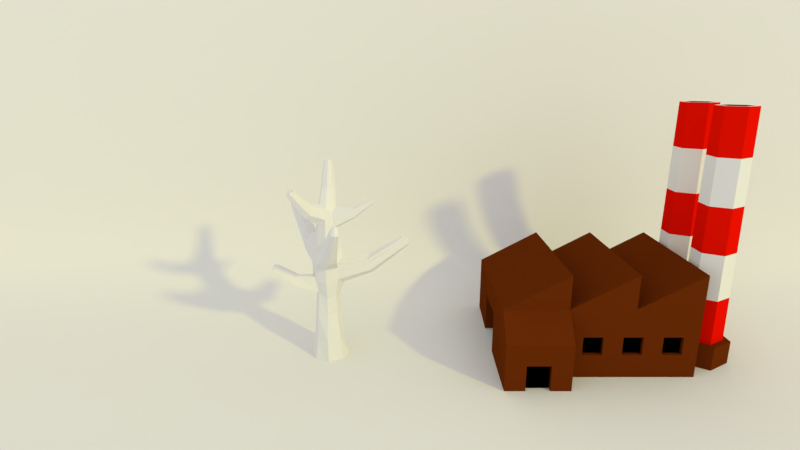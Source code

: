 # Source: composition.blend  (saved by Blender 2.79.0; exported with 4.5.12 LTS)
import bpy
from mathutils import Matrix  # noqa: F401  (used for matrix-valued properties, if any)

bpy.ops.wm.read_factory_settings(use_empty=True)
scene = bpy.context.scene
scene.name = 'Scene'

# ---- collections
col_collection_1 = bpy.data.collections.new('Collection 1'); scene.collection.children.link(col_collection_1)

# ---- materials (node trees are filled in below, after node groups)
mat_bark = bpy.data.materials.new('Bark')
mat_snow = bpy.data.materials.new('Snow')
mat_walls_001 = bpy.data.materials.new('Walls.001')
mat_walls_001.alpha_threshold = 0.0
mat_walls_001.diffuse_color = (0.1282, 0.02311, 0.002402, 1.0)
mat_walls_001.roughness = 0.5
mat_walls_001.specular_intensity = 0.0
mat_cimneywallalt = bpy.data.materials.new('CimneyWallAlt')
mat_cimneywallalt.alpha_threshold = 0.0
mat_cimneywallalt.diffuse_color = (0.8, 0.00514, 0.0, 1.0)
mat_cimneywallalt.roughness = 0.5
mat_cimneywall = bpy.data.materials.new('CimneyWall')
mat_cimneywall.alpha_threshold = 0.0
mat_cimneywall.roughness = 0.5
mat_windows = bpy.data.materials.new('Windows')
mat_windows.alpha_threshold = 0.0
mat_windows.diffuse_color = (0.0, 0.0, 0.0, 1.0)
mat_windows.roughness = 0.5
mat_windows.specular_intensity = 0.5298

# ---- material node trees

# ---- world
world_world = bpy.data.worlds.new('World'); scene.world = world_world
world_world.use_nodes = True; world_world.node_tree.nodes.clear()
_N = world_world.node_tree.nodes; _L = world_world.node_tree.links
n0 = _N.new('ShaderNodeOutputWorld'); n0.name = 'World Output'; n0.location = (300, 300)
n1 = _N.new('ShaderNodeBackground'); n1.name = 'Background'; n1.location = (10, 300)
n1.inputs[0].default_value = (0.7743, 0.766, 0.7417, 1.0)
_L.new(n1.outputs[0], n0.inputs[0])
n0.is_active_output = True
world_world.color = (0.05088, 0.05088, 0.05088)
world_world.use_sun_shadow = False
world_world.sun_shadow_jitter_overblur = 0.0
world_world.cycles.sampling_method = 'MANUAL'

# ---- cameras
cam_camera = bpy.data.cameras.new('Camera')
cam_camera.clip_end = 100.0
cam_camera.lens = 21.63
cam_camera.sensor_width = 32.0
cam_camera.sensor_height = 18.0
cam_camera.ortho_scale = 7.314
cam_camera.show_composition_thirds = True
cam_camera.dof.focus_distance = 0.0

# ---- lights
light_lamp = bpy.data.lights.new('Lamp', 'SUN')
light_lamp.color = (1.0, 0.9556, 0.1697)
light_lamp.transmission_factor = 0.0
light_lamp.cutoff_distance = 30.0
light_lamp.angle = 0.05998
light_lamp.energy = 1.0
light_lamp.shadow_buffer_clip_start = 1.001
light_lamp.shadow_soft_size = 0.03
light_lamp.shadow_cascade_max_distance = 1000.0

# ---- meshes
me_cylinder_001 = bpy.data.meshes.new('Cylinder.001')
me_cylinder_001.from_pydata([(-5.96e-08, 0.4445, -0.007019), (-5.96e-08, 0.3397, 2.305), (0.3143, 0.3143, -0.007019), (0.2402, 0.2402, 2.185), (0.4445, -1.49e-08, -0.007019), (0.3397, -1.49e-08, 2.305), (0.3143, -0.3143, -0.007019), (0.2402, -0.2402, 2.26), (-5.96e-08, -0.4445, -0.007019), (-5.96e-08, -0.3397, 2.405), (-0.3143, -0.3143, -0.007019), (-0.2398, -0.2432, 2.26), (-0.4445, 0.0, -0.007019), (-0.3463, -0.005939, 2.247), (-0.3143, 0.3143, -0.007019), (-0.2478, 0.2329, 2.314), (0.1172, 0.1998, 3.434), (0.2519, 0.137, 3.397), (0.303, -0.006018, 3.377), (0.2405, -0.1455, 3.387), (0.1012, -0.1998, 3.503), (-0.03353, -0.137, 3.456), (-0.08463, 0.006018, 3.523), (0.01615, 0.1455, 3.575), (0.7226, 0.107, 4.446), (0.7918, 0.05769, 4.416), (0.8255, -0.009511, 4.397), (0.779, -0.06268, 4.412), (0.7101, -0.09737, 4.437), (0.6424, -0.07961, 4.486), (0.6168, 0.002164, 4.476), (0.6507, 0.07584, 4.475), (0.009732, 0.3464, 0.5751), (0.2555, 0.1731, 0.5791), (0.3772, -0.03804, 0.5538), (0.2042, -0.1931, 0.5619), (-0.04049, -0.308, 0.5402), (-0.2801, -0.2608, 0.6112), (-0.37, 0.008655, 0.5206), (-0.247, 0.2457, 0.5691), (0.2403, -0.2062, 2.699), (0.03628, -0.2895, 2.71), (-0.2577, -0.003162, 2.786), (-0.169, 0.2009, 2.616), (0.2444, 0.2032, 2.813), (0.3265, -0.002159, 2.695), (-0.1663, -0.2063, 2.612), (0.04203, 0.2895, 2.715), (-1.921, -0.4808, 3.488), (-1.958, -0.406, 3.481), (-1.921, -0.3313, 3.488), (-1.859, -0.4054, 3.637), (-1.848, -0.3419, 3.596), (-1.849, -0.4693, 3.596), (-0.8901, -0.2773, 2.905), (-0.9329, -0.3101, 2.639), (-0.9678, -0.1561, 2.977), (-1.027, -0.156, 2.595), (-0.9919, -0.002966, 2.639), (-0.9377, -0.01507, 2.908), (-0.01847, 0.332, 1.958), (0.2402, 0.2402, 1.958), (0.3397, -1.49e-08, 1.958), (0.2402, -0.2402, 1.988), (-5.96e-08, -0.3397, 1.848), (-0.2402, -0.2402, 1.988), (-0.3397, 0.0, 1.902), (-0.2217, 0.2478, 1.958), (0.06274, -1.715, 2.872), (-1.788e-07, -1.726, 2.917), (-0.06274, -1.715, 2.872), (0.06274, -1.764, 2.748), (-1.788e-07, -1.801, 2.724), (-0.06274, -1.764, 2.748), (0.1664, -0.9223, 2.341), (0.1664, -0.9425, 2.186), (-1.192e-07, -1.016, 2.094), (-0.1664, -0.9223, 2.341), (-1.192e-07, -0.9847, 2.444), (-0.1664, -0.9425, 2.186), (1.243, 0.9931, 3.297), (1.352, 0.9523, 3.288), (1.372, 0.8539, 3.349), (1.259, 0.9371, 3.524), (1.308, 0.853, 3.492), (1.197, 0.9725, 3.456), (0.6515, 0.2934, 2.725), (0.5844, 0.4488, 2.809), (0.4379, 0.5142, 2.726), (0.4259, 0.5521, 2.472), (0.6799, 0.295, 2.489), (0.6113, 0.4768, 2.394), (0.2281, -0.1627, 3.137), (-0.1481, 0.003797, 3.309), (0.2353, 0.1573, 3.108), (0.06456, -0.2589, 3.107), (-0.07934, 0.1627, 3.185), (0.2969, -0.003797, 3.045), (-0.08649, -0.1573, 3.13), (0.07944, 0.2262, 3.215), (-0.5656, 0.6889, 4.018), (-0.6484, 0.6094, 4.055), (-0.6071, 0.6666, 4.076), (-0.6904, 0.6086, 3.976), (-0.6599, 0.679, 3.921), (-0.5895, 0.7072, 3.934), (-0.2328, 0.3773, 3.684), (-0.2982, 0.2867, 3.65), (-0.3027, 0.3969, 3.37), (-0.1914, 0.4415, 3.391), (-0.1672, 0.4125, 3.593), (-0.3509, 0.2855, 3.457), (0.2016, 0.1997, 1.182), (0.2861, -0.04192, 1.184), (0.219, -0.2193, 1.18), (-5.96e-08, -0.2765, 1.133), (-0.1955, -0.1955, 1.189), (-0.2765, 0.0, 1.155), (-0.218, 0.225, 1.173), (-0.02531, 0.2963, 1.16), (-0.006259, 0.2573, 1.677), (0.1831, 0.1423, 1.592), (0.2678, -0.03537, 1.581), (0.1641, -0.1607, 1.596), (-0.02173, -0.2318, 1.508), (-0.1961, -0.1855, 1.624), (-0.2637, 0.003756, 1.529), (-0.1881, 0.188, 1.679), (0.09811, -0.5893, 3.467), (0.02979, -0.6159, 3.524), (-0.03623, -0.5851, 3.501), (0.09202, -0.5977, 3.344), (0.01185, -0.6449, 3.33), (-0.06218, -0.5951, 3.341), (0.06336, -0.9929, 3.699), (0.01752, -1.011, 3.726), (-0.02677, -0.9901, 3.715), (0.05928, -0.9986, 3.642), (0.005485, -1.03, 3.635), (-0.04419, -0.9968, 3.64), (-0.1923, 0.635, 2.039), (-0.3189, 0.5842, 2.046), (-0.2201, 0.663, 1.842), (-0.35, 0.6144, 1.851), (-0.4233, 1.069, 2.422), (-0.4895, 1.043, 2.426), (-0.4511, 1.12, 2.291), (-0.5193, 1.094, 2.296), (0.4857, 0.1656, 3.824), (0.5956, 0.1148, 3.787), (0.3942, 0.1194, 3.918), (0.367, -0.1148, 3.853), (0.324, 0.003296, 3.896), (0.5894, -0.1194, 3.782), (0.4769, -0.1656, 3.862), (0.6386, -0.003296, 3.77)], [], [(60, 1, 3, 61), (61, 3, 5, 62), (62, 5, 7, 63), (76, 75, 71, 72), (75, 74, 68, 71), (65, 11, 13, 66), (21, 98, 133, 130), (66, 13, 15, 67), (67, 15, 1, 60), (0, 2, 4, 6, 8, 10, 12, 14), (149, 148, 24, 25), (109, 108, 104, 105), (97, 94, 17, 18), (20, 21, 130, 129), (107, 106, 102, 101), (94, 99, 16, 17), (92, 97, 18, 19), (93, 98, 21, 22), (25, 24, 31, 30, 29, 28, 27, 26), (148, 150, 31, 24), (152, 151, 29, 30), (154, 153, 27, 28), (155, 149, 25, 26), (150, 152, 30, 31), (151, 154, 28, 29), (153, 155, 26, 27), (14, 39, 32, 0), (12, 38, 39, 14), (10, 37, 38, 12), (8, 36, 37, 10), (6, 35, 36, 8), (4, 34, 35, 6), (2, 33, 34, 4), (0, 32, 33, 2), (54, 56, 51, 53), (7, 5, 45, 40), (89, 88, 85, 80), (1, 15, 43, 47), (11, 9, 41, 46), (87, 86, 84, 83), (55, 54, 53, 48), (9, 7, 40, 41), (49, 48, 53, 51), (50, 49, 51, 52), (57, 55, 48, 49), (59, 58, 50, 52), (56, 59, 52, 51), (58, 57, 49, 50), (15, 13, 57, 58), (42, 43, 59, 56), (43, 15, 58, 59), (13, 11, 55, 57), (11, 46, 54, 55), (46, 42, 56, 54), (67, 60, 140, 141), (126, 66, 67, 127), (125, 65, 66, 126), (124, 64, 65, 125), (123, 63, 64, 124), (122, 62, 63, 123), (121, 61, 62, 122), (120, 60, 61, 121), (71, 68, 69, 72), (72, 69, 70, 73), (78, 77, 70, 69), (79, 76, 72, 73), (74, 78, 69, 68), (77, 79, 73, 70), (11, 65, 79, 77), (7, 9, 78, 74), (65, 64, 76, 79), (9, 11, 77, 78), (63, 7, 74, 75), (64, 63, 75, 76), (81, 80, 85, 83), (82, 81, 83, 84), (86, 90, 82, 84), (88, 87, 83, 85), (90, 91, 81, 82), (91, 89, 80, 81), (3, 1, 89, 91), (5, 3, 91, 90), (47, 44, 87, 88), (45, 5, 90, 86), (44, 45, 86, 87), (1, 47, 88, 89), (42, 46, 98, 93), (40, 45, 97, 92), (44, 47, 99, 94), (47, 43, 96, 99), (46, 41, 95, 98), (45, 44, 94, 97), (43, 42, 93, 96), (41, 40, 92, 95), (104, 103, 101, 102), (105, 104, 102, 100), (106, 110, 100, 102), (110, 109, 105, 100), (108, 111, 103, 104), (111, 107, 101, 103), (93, 22, 107, 111), (96, 93, 111, 108), (16, 99, 109, 110), (23, 16, 110, 106), (22, 23, 106, 107), (99, 96, 108, 109), (32, 119, 112, 33), (33, 112, 113, 34), (34, 113, 114, 35), (35, 114, 115, 36), (36, 115, 116, 37), (37, 116, 117, 38), (38, 117, 118, 39), (39, 118, 119, 32), (119, 120, 121, 112), (112, 121, 122, 113), (113, 122, 123, 114), (114, 123, 124, 115), (115, 124, 125, 116), (116, 125, 126, 117), (117, 126, 127, 118), (118, 127, 120, 119), (133, 132, 138, 139), (128, 129, 135, 134), (95, 92, 131, 132), (19, 20, 129, 128), (98, 95, 132, 133), (92, 19, 128, 131), (138, 137, 134, 135), (139, 138, 135, 136), (129, 130, 136, 135), (132, 131, 137, 138), (130, 133, 139, 136), (131, 128, 134, 137), (143, 141, 145, 147), (127, 67, 141, 143), (60, 120, 142, 140), (120, 127, 143, 142), (147, 145, 144, 146), (140, 142, 146, 144), (142, 143, 147, 146), (141, 140, 144, 145), (19, 18, 155, 153), (21, 20, 154, 151), (23, 22, 152, 150), (18, 17, 149, 155), (20, 19, 153, 154), (22, 21, 151, 152), (16, 23, 150, 148), (17, 16, 148, 149)])
me_cylinder_001.materials.append(mat_bark)
me_cylinder_001.use_remesh_preserve_volume = False
me_cylinder_001.use_remesh_preserve_attributes = False
me_cylinder_001.use_mirror_vertex_groups = False
me_cylinder_001.update()
me_cylinder_002 = bpy.data.meshes.new('Cylinder.002')
me_cylinder_002.from_pydata([(-0.001925, 0.3162, 2.379), (0.2239, 0.2226, 2.266), (0.3175, -0.003246, 2.379), (0.2239, -0.2035, 2.337), (0.0119, -0.2447, 2.473), (-0.2274, -0.1381, 2.337), (-0.3275, -0.008831, 2.324), (-0.2349, 0.1924, 2.387), (0.1359, 0.1839, 3.473), (0.2243, -0.1401, 3.424), (0.1238, -0.188, 3.533), (-0.02443, -0.1321, 3.462), (-0.03893, -0.02656, 3.53), (0.04605, 0.1351, 3.607), (-0.2442, -0.00622, 2.831), (-0.1608, 0.1857, 2.672), (0.2279, 0.1878, 2.857), (0.3051, -0.005276, 2.746), (-0.1584, -0.1972, 2.668), (0.0376, 0.269, 2.765), (-1.809, -0.4554, 3.492), (-1.843, -0.3851, 3.485), (-1.809, -0.3148, 3.492), (-1.75, -0.3844, 3.632), (-1.739, -0.3247, 3.593), (-1.741, -0.4445, 3.593), (-0.8389, -0.264, 2.944), (-0.9052, -0.2595, 2.696), (-0.912, -0.1501, 3.011), (-0.9681, -0.1499, 2.652), (-0.9347, -0.006035, 2.693), (-0.8838, -0.01742, 2.946), (-0.01929, 0.309, 2.038), (0.2239, -0.2291, 2.081), (-0.001925, -0.3227, 1.949), (-0.2278, -0.2291, 2.081), (-0.2104, 0.2298, 2.038), (0.05992, -1.652, 2.891), (0.0009173, -1.673, 2.929), (-0.05808, -1.652, 2.891), (0.05992, -1.688, 2.818), (0.0009173, -1.715, 2.786), (-0.05808, -1.688, 2.818), (0.1545, -0.8705, 2.413), (0.1545, -0.8895, 2.267), (-0.001925, -0.9588, 2.181), (-0.1584, -0.8705, 2.413), (-0.001925, -0.9292, 2.51), (-0.1394, -0.8895, 2.267), (1.167, 0.9306, 3.312), (1.27, 0.8923, 3.304), (1.232, 0.7997, 3.361), (1.182, 0.878, 3.526), (1.228, 0.7989, 3.495), (1.124, 0.9113, 3.462), (0.6108, 0.2726, 2.774), (0.5476, 0.4188, 2.853), (0.4098, 0.4803, 2.775), (0.3986, 0.4783, 2.536), (0.6374, 0.3041, 2.552), (0.5729, 0.4451, 2.463), (0.2126, -0.1562, 3.161), (-0.1087, 0.1173, 3.321), (0.05878, -0.2467, 3.133), (-0.0627, 0.1939, 3.241), (-0.06615, -0.1512, 3.155), (0.01314, 0.2364, 3.271), (-0.5107, 0.6458, 4.005), (-0.5851, 0.5744, 4.038), (-0.5479, 0.6258, 4.057), (-0.6052, 0.5638, 3.946), (-0.5795, 0.6233, 3.899), (-0.52, 0.6471, 3.911), (-0.212, 0.3661, 3.705), (-0.2707, 0.2849, 3.675), (-0.2776, 0.3849, 3.433), (-0.1835, 0.4225, 3.451), (-0.1531, 0.3978, 3.623), (-0.3183, 0.2907, 3.507), (-0.007811, 0.1528, 1.665), (-0.1788, 0.1735, 1.791), (0.09033, -0.5574, 3.487), (0.02609, -0.5824, 3.537), (-0.03599, -0.5535, 3.504), (0.08461, -0.5653, 3.356), (0.009219, -0.6097, 3.343), (-0.03893, -0.5628, 3.353), (0.05766, -0.937, 3.69), (0.01455, -0.9538, 3.715), (-0.0271, -0.9344, 3.705), (0.05382, -0.9423, 3.636), (0.003233, -0.972, 3.63), (-0.0131, -0.9406, 3.635), (-0.1828, 0.5938, 2.08), (-0.3018, 0.5461, 2.086), (-0.2089, 0.6202, 1.944), (-0.3171, 0.6031, 1.984), (-0.4, 1.002, 2.401), (-0.4622, 0.9774, 2.404), (-0.4262, 1.05, 2.366), (-0.476, 1.026, 2.371)], [], [(45, 44, 40, 41), (44, 43, 37, 40), (11, 65, 86, 83), (76, 75, 71, 72), (10, 11, 83, 82), (74, 73, 69, 68), (12, 8, 13), (26, 28, 23, 25), (58, 57, 54, 49), (56, 55, 53, 52), (27, 26, 25, 20), (21, 20, 25, 23), (22, 21, 23, 24), (29, 27, 20, 21), (31, 30, 22, 24), (28, 31, 24, 23), (30, 29, 21, 22), (7, 6, 29, 30), (14, 15, 31, 28), (15, 7, 30, 31), (6, 5, 27, 29), (5, 18, 26, 27), (18, 14, 28, 26), (36, 32, 93, 94), (40, 37, 38, 41), (41, 38, 39, 42), (47, 46, 39, 38), (48, 45, 41, 42), (43, 47, 38, 37), (46, 48, 42, 39), (5, 35, 48, 46), (3, 4, 47, 43), (35, 34, 45, 48), (4, 5, 46, 47), (33, 3, 43, 44), (34, 33, 44, 45), (50, 49, 54, 52), (51, 50, 52, 53), (55, 59, 51, 53), (57, 56, 52, 54), (59, 60, 50, 51), (60, 58, 49, 50), (1, 0, 58, 60), (2, 1, 60, 59), (19, 16, 56, 57), (17, 2, 59, 55), (16, 17, 55, 56), (0, 19, 57, 58), (71, 70, 68, 69), (72, 71, 69, 67), (73, 77, 67, 69), (77, 76, 72, 67), (75, 78, 70, 71), (78, 74, 68, 70), (62, 12, 74, 78), (64, 62, 78, 75), (8, 66, 76, 77), (13, 8, 77, 73), (12, 13, 73, 74), (66, 64, 75, 76), (86, 85, 91, 92), (81, 82, 88, 87), (63, 61, 84, 85), (9, 10, 82, 81), (65, 63, 85, 86), (61, 9, 81, 84), (91, 90, 87, 88), (92, 91, 88, 89), (82, 83, 89, 88), (85, 84, 90, 91), (83, 86, 92, 89), (84, 81, 87, 90), (96, 94, 98, 100), (80, 36, 94, 96), (32, 79, 95, 93), (79, 80, 96, 95), (100, 98, 97, 99), (93, 95, 99, 97), (95, 96, 100, 99), (94, 93, 97, 98), (12, 62, 66, 8)])
me_cylinder_002.materials.append(mat_snow)
me_cylinder_002.use_remesh_preserve_volume = False
me_cylinder_002.use_remesh_preserve_attributes = False
me_cylinder_002.use_mirror_vertex_groups = False
me_cylinder_002.update()
me_plane = bpy.data.meshes.new('Plane')
me_plane.from_pydata([(-8.57, -15.8, 0.0), (1.931, -15.8, 0.0), (-8.57, 14.75, 0.0), (1.931, 14.75, 0.0), (3.286, -15.8, 1.0), (3.286, 14.75, 1.0), (4.155, -15.8, 2.486), (4.155, 14.75, 2.486), (4.559, -15.8, 12.07), (4.559, 14.75, 12.07)], [], [(0, 1, 3, 2), (3, 1, 4, 5), (5, 4, 6, 7), (7, 6, 8, 9)])
me_plane.polygons.foreach_set('use_smooth', [True] * 4)
me_plane.use_remesh_preserve_volume = False
me_plane.use_remesh_preserve_attributes = False
me_plane.use_mirror_vertex_groups = False
me_plane.update()
me_cylinder_001_1 = bpy.data.meshes.new('Cylinder.001')
me_cylinder_001_1.from_pydata([], [], [])
me_cylinder_001_1.materials.append(None)
me_cylinder_001_1.update()
me_icosphere = bpy.data.meshes.new('Icosphere')
me_icosphere.from_pydata([], [], [])
me_icosphere.materials.append(None)
me_icosphere.update()
me_cube_002 = bpy.data.meshes.new('Cube.002')
me_cube_002.from_pydata([(-0.5101, -0.3825, -0.005673), (-0.5101, 0.3825, -0.005673), (-0.5101, 0.3825, 0.4003), (0.5101, 0.3825, -0.005673), (0.5101, 0.3825, 0.4003), (-0.5101, -0.3825, 0.4003), (-0.17, -0.3825, 0.5848), (-0.17, 0.3825, 0.5848), (-0.17, 0.3825, 0.4003), (0.17, 0.3825, 0.5848), (0.17, -0.3825, 0.5848), (0.17, 0.3825, 0.4003), (0.5101, 0.3825, 0.5848), (0.5101, -0.3825, 0.5848), (0.6333, -0.02202, -0.005833), (0.6333, -0.0602, 0.1502), (0.7633, -0.0971, -0.005833), (0.7303, -0.1162, 0.1502), (0.7633, -0.2473, -0.005833), (0.7303, -0.2282, 0.1502), (0.6333, -0.3224, -0.005833), (0.6333, -0.2842, 0.1502), (0.5032, -0.2473, -0.005833), (0.5363, -0.2282, 0.1502), (0.5032, -0.0971, -0.005833), (0.5363, -0.1162, 0.1502), (0.7633, -0.0971, 0.1502), (0.6333, -0.02202, 0.1502), (0.7633, -0.2473, 0.1502), (0.6333, -0.3224, 0.1502), (0.5032, -0.2473, 0.1502), (0.5032, -0.0971, 0.1502), (0.5463, -0.122, 1.402), (0.5463, -0.2224, 1.402), (0.6333, -0.09348, 1.402), (0.7014, -0.1328, 1.402), (0.7014, -0.2115, 1.402), (0.6333, -0.2509, 1.402), (0.5651, -0.2115, 1.402), (0.5651, -0.1328, 1.402), (0.7202, -0.122, 1.402), (0.6333, -0.07181, 1.402), (0.7202, -0.2224, 1.402), (0.6333, -0.2726, 1.402), (0.7014, -0.1328, 0.1516), (0.6333, -0.09348, 0.1516), (0.7014, -0.2115, 0.1516), (0.6333, -0.2509, 0.1516), (0.5651, -0.2115, 0.1516), (0.5651, -0.1328, 0.1516), (0.6333, 0.3264, -0.005833), (0.6333, 0.2883, 0.1502), (0.7633, 0.2514, -0.005833), (0.7303, 0.2323, 0.1502), (0.7633, 0.1012, -0.005833), (0.7303, 0.1203, 0.1502), (0.6333, 0.02609, -0.005833), (0.6333, 0.06427, 0.1502), (0.5032, 0.1012, -0.005833), (0.5363, 0.1203, 0.1502), (0.5032, 0.2514, -0.005833), (0.5363, 0.2323, 0.1502), (0.7633, 0.2514, 0.1502), (0.6333, 0.3264, 0.1502), (0.7633, 0.1012, 0.1502), (0.6333, 0.02609, 0.1502), (0.5032, 0.1012, 0.1502), (0.5032, 0.2514, 0.1502), (0.5463, 0.2265, 1.402), (0.6333, 0.07589, 1.402), (0.7202, 0.2265, 1.402), (0.6333, 0.2766, 1.402), (0.6333, 0.255, 1.402), (0.7014, 0.2156, 1.402), (0.7014, 0.1369, 1.402), (0.6333, 0.09755, 1.402), (0.5651, 0.1369, 1.402), (0.5651, 0.2156, 1.402), (0.7202, 0.1261, 1.402), (0.5463, 0.1261, 1.402), (0.7014, 0.2156, 0.1516), (0.6333, 0.255, 0.1516), (0.7014, 0.1369, 0.1516), (0.6333, 0.09755, 0.1516), (0.5651, 0.1369, 0.1516), (0.5651, 0.2156, 0.1516), (0.6333, -0.06949, 1.151), (0.6333, -0.06717, 0.9011), (0.6333, -0.06484, 0.6508), (0.6333, -0.06252, 0.4005), (0.5383, -0.1174, 0.4005), (0.5403, -0.1185, 0.6508), (0.5423, -0.1197, 0.9011), (0.5443, -0.1208, 1.151), (0.5443, -0.2235, 1.151), (0.5423, -0.2247, 0.9011), (0.5403, -0.2259, 0.6508), (0.5383, -0.227, 0.4005), (0.6333, -0.2819, 0.4005), (0.6333, -0.2795, 0.6508), (0.6333, -0.2772, 0.9011), (0.6333, -0.2749, 1.151), (0.7222, -0.2235, 1.151), (0.7242, -0.2247, 0.9011), (0.7262, -0.2259, 0.6508), (0.7282, -0.227, 0.4005), (0.7282, -0.1174, 0.4005), (0.7262, -0.1185, 0.6508), (0.7242, -0.1197, 0.9011), (0.7222, -0.1208, 1.151), (0.6333, 0.279, 1.151), (0.6333, 0.2813, 0.9011), (0.6333, 0.2836, 0.6508), (0.6333, 0.2859, 0.4005), (0.5383, 0.2311, 0.4005), (0.5403, 0.2299, 0.6508), (0.5423, 0.2288, 0.9011), (0.5443, 0.2276, 1.151), (0.5443, 0.1249, 1.151), (0.5423, 0.1238, 0.9011), (0.5403, 0.1226, 0.6508), (0.5383, 0.1214, 0.4005), (0.6333, 0.06659, 0.4005), (0.6333, 0.06892, 0.6508), (0.6333, 0.07124, 0.9011), (0.6333, 0.07356, 1.151), (0.7222, 0.1249, 1.151), (0.7242, 0.1238, 0.9011), (0.7262, 0.1226, 0.6508), (0.7282, 0.1214, 0.4005), (0.7282, 0.2311, 0.4005), (0.7262, 0.2299, 0.6508), (0.7242, 0.2288, 0.9011), (0.7222, 0.2276, 1.151), (-0.17, -0.3825, 0.4003), (-0.4029, -0.5092, -0.005226), (-0.4029, -0.5092, 0.1524), (-0.2773, -0.5092, -0.005226), (-0.2773, -0.5092, 0.1524), (-0.5101, 0.1275, -0.005673), (-0.5101, 0.3825, 0.265), (-0.5101, -0.1275, 0.4003), (-0.5101, 0.1275, 0.4003), (-0.5101, -0.3825, 0.265), (-0.5101, -0.1275, -0.005673), (-0.5101, -0.1275, 0.265), (-0.5101, 0.1275, 0.265), (-0.4443, 0.1275, -0.005673), (-0.4443, -0.1275, -0.005673), (-0.4443, -0.1275, 0.265), (-0.4443, 0.1275, 0.265), (0.5101, -0.3825, 0.4003), (0.17, -0.3825, 0.4003), (-0.17, -0.3825, -0.005673), (0.5101, -0.3825, -0.005673), (0.4289, -0.3825, 0.245), (-0.08878, -0.3825, 0.245), (0.4289, -0.3825, 0.1458), (-0.08878, -0.3825, 0.1458), (0.01475, -0.3825, 0.1458), (0.1183, -0.3825, 0.1458), (0.2218, -0.3825, 0.1458), (0.3253, -0.3825, 0.1458), (0.01475, -0.3825, 0.245), (0.1183, -0.3825, 0.245), (0.2218, -0.3825, 0.245), (0.3253, -0.3825, 0.245), (0.4289, -0.3586, 0.1458), (-0.08878, -0.3586, 0.1458), (0.3253, -0.3586, 0.1458), (0.3253, -0.3586, 0.245), (0.4289, -0.3586, 0.245), (-0.08878, -0.3586, 0.245), (0.01475, -0.3586, 0.1458), (0.1183, -0.3586, 0.1458), (0.2218, -0.3586, 0.1458), (0.01475, -0.3586, 0.245), (0.1183, -0.3586, 0.245), (0.2218, -0.3586, 0.245), (-0.17, -0.5092, 0.265), (-0.5101, -0.5092, 0.265), (-0.17, -0.5092, -0.005673), (-0.5101, -0.5092, -0.005673), (-0.2773, -0.4812, 0.1524), (-0.4029, -0.4812, 0.1524), (-0.2773, -0.4812, -0.005226), (-0.4029, -0.4812, -0.005226)], [], [(146, 142, 2, 140), (1, 140, 2, 4, 3), (3, 4, 151, 154), (1, 3, 154, 153, 0, 144, 139), (5, 134, 6), (151, 4, 12, 13), (134, 152, 10), (7, 2, 142, 141, 5, 6), (8, 2, 7), (134, 8, 7, 6), (9, 8, 134, 10), (11, 8, 9), (152, 11, 9, 10), (12, 11, 152, 13), (152, 151, 13), (4, 11, 12), (14, 27, 26, 16), (16, 26, 28, 18), (18, 28, 29, 20), (20, 29, 30, 22), (93, 32, 41, 86), (22, 30, 31, 24), (24, 31, 27, 14), (14, 16, 18, 20, 22, 24), (15, 17, 26, 27), (17, 19, 28, 26), (19, 21, 29, 28), (21, 23, 30, 29), (23, 25, 31, 30), (25, 15, 27, 31), (101, 43, 33, 94), (109, 40, 42, 102), (94, 33, 32, 93), (102, 42, 43, 101), (86, 41, 40, 109), (34, 35, 44, 45), (35, 34, 41, 40), (36, 35, 40, 42), (37, 36, 42, 43), (38, 37, 43, 33), (39, 38, 33, 32), (34, 39, 32, 41), (44, 46, 47, 48, 49, 45), (39, 34, 45, 49), (37, 38, 48, 47), (35, 36, 46, 44), (38, 39, 49, 48), (36, 37, 47, 46), (50, 63, 62, 52), (52, 62, 64, 54), (54, 64, 65, 56), (56, 65, 66, 58), (117, 68, 71, 110), (58, 66, 67, 60), (60, 67, 63, 50), (50, 52, 54, 56, 58, 60), (51, 53, 62, 63), (53, 55, 64, 62), (55, 57, 65, 64), (57, 59, 66, 65), (59, 61, 67, 66), (61, 51, 63, 67), (125, 69, 79, 118), (133, 70, 78, 126), (118, 79, 68, 117), (126, 78, 69, 125), (110, 71, 70, 133), (72, 73, 80, 81), (73, 72, 71, 70), (74, 73, 70, 78), (75, 74, 78, 69), (76, 75, 69, 79), (77, 76, 79, 68), (72, 77, 68, 71), (80, 82, 83, 84, 85, 81), (77, 72, 81, 85), (75, 76, 84, 83), (73, 74, 82, 80), (76, 77, 85, 84), (74, 75, 83, 82), (15, 89, 106, 17), (89, 88, 107, 106), (88, 87, 108, 107), (87, 86, 109, 108), (19, 105, 98, 21), (105, 104, 99, 98), (104, 103, 100, 99), (103, 102, 101, 100), (23, 97, 90, 25), (97, 96, 91, 90), (96, 95, 92, 91), (95, 94, 93, 92), (17, 106, 105, 19), (106, 107, 104, 105), (107, 108, 103, 104), (108, 109, 102, 103), (21, 98, 97, 23), (98, 99, 96, 97), (99, 100, 95, 96), (100, 101, 94, 95), (25, 90, 89, 15), (90, 91, 88, 89), (91, 92, 87, 88), (92, 93, 86, 87), (51, 113, 130, 53), (113, 112, 131, 130), (112, 111, 132, 131), (111, 110, 133, 132), (55, 129, 122, 57), (129, 128, 123, 122), (128, 127, 124, 123), (127, 126, 125, 124), (59, 121, 114, 61), (121, 120, 115, 114), (120, 119, 116, 115), (119, 118, 117, 116), (53, 130, 129, 55), (130, 131, 128, 129), (131, 132, 127, 128), (132, 133, 126, 127), (57, 122, 121, 59), (122, 123, 120, 121), (123, 124, 119, 120), (124, 125, 118, 119), (61, 114, 113, 51), (114, 115, 112, 113), (115, 116, 111, 112), (116, 117, 110, 111), (153, 134, 179, 181), (5, 143, 0, 182, 180), (135, 137, 185, 186), (0, 153, 181, 182), (134, 5, 180, 179), (139, 146, 140, 1), (0, 143, 145, 144), (144, 145, 149, 148), (143, 5, 141, 145), (145, 141, 142, 146), (148, 149, 150, 147), (146, 139, 147, 150), (145, 146, 150, 149), (151, 152, 134), (155, 157, 154, 151), (158, 156, 134, 153), (157, 162, 161, 160, 159, 158, 153, 154), (156, 163, 164, 165, 166, 155, 151, 134), (155, 166, 170, 171), (160, 161, 175, 174), (157, 155, 171, 167), (174, 175, 178, 177), (169, 167, 171, 170), (168, 173, 176, 172), (161, 162, 166, 165), (158, 159, 173, 168), (163, 156, 172, 176), (165, 178, 175, 161), (159, 163, 176, 173), (158, 168, 172, 156), (165, 164, 177, 178), (162, 169, 170, 166), (160, 174, 177, 164), (162, 157, 167, 169), (159, 160, 164, 163), (4, 2, 8, 11), (136, 138, 179, 180), (138, 137, 181, 179), (137, 135, 182, 181), (135, 136, 180, 182), (185, 183, 184, 186), (138, 136, 184, 183), (136, 135, 186, 184), (137, 138, 183, 185)])
me_cube_002.polygons.foreach_set('material_index', [0, 0, 0, 0, 0, 0, 0, 0, 0, 0, 0, 0, 0, 0, 0, 0, 0, 0, 0, 0, 1, 0, 0, 0, 0, 0, 0, 0, 0, 0, 1, 1, 1, 1, 1, 0, 2, 2, 2, 2, 2, 2, 0, 0, 0, 0, 0, 0, 0, 0, 0, 0, 1, 0, 0, 0, 0, 0, 0, 0, 0, 0, 1, 1, 1, 1, 1, 0, 2, 2, 2, 2, 2, 2, 0, 0, 0, 0, 0, 0, 1, 2, 1, 2, 1, 2, 1, 2, 1, 2, 1, 2, 1, 2, 1, 2, 1, 2, 1, 2, 1, 2, 1, 2, 1, 2, 1, 2, 1, 2, 1, 2, 1, 2, 1, 2, 1, 2, 1, 2, 1, 2, 1, 2, 1, 2, 1, 2, 0, 0, 0, 0, 0, 0, 0, 0, 0, 0, 3, 0, 0, 0, 0, 0, 0, 0, 0, 0, 0, 3, 3, 3, 0, 0, 0, 0, 0, 0, 0, 0, 0, 0, 0, 0, 0, 0, 0, 0, 3, 0, 0, 0])
me_cube_002.materials.append(mat_walls_001)
me_cube_002.materials.append(mat_cimneywallalt)
me_cube_002.materials.append(mat_cimneywall)
me_cube_002.materials.append(mat_windows)
me_cube_002.use_remesh_preserve_volume = False
me_cube_002.use_remesh_preserve_attributes = False
me_cube_002.use_mirror_vertex_groups = False
me_cube_002.update()

# ---- objects
ob_tree_001 = bpy.data.objects.new('Tree.001', me_cylinder_001)
ob_snow_001 = bpy.data.objects.new('Snow.001', me_cylinder_002)
ob_plane = bpy.data.objects.new('Plane', me_plane)
ob_lamp = bpy.data.objects.new('Lamp', light_lamp)
ob_camera = bpy.data.objects.new('Camera', cam_camera)
ob_tree = bpy.data.objects.new('Tree', me_cylinder_001_1)
ob_leaves = bpy.data.objects.new('Leaves', me_icosphere)
ob_factory = bpy.data.objects.new('Factory', me_cube_002)

# ---- transforms, parenting, visibility, modifiers, constraints
ob_tree_001.location = (-0.5325, 1.732, 0.0)
ob_tree_001.lineart.crease_threshold = 0.0
ob_snow_001.parent = ob_tree_001
ob_snow_001.location = (0.0, 0.0, 0.0)
ob_snow_001.lineart.crease_threshold = 0.0
ob_plane.location = (0.0, 0.0, 0.0)
ob_plane.lineart.crease_threshold = 0.0
_m = ob_plane.modifiers.new('Subsurf', 'SUBSURF')
_m.uv_smooth = 'PRESERVE_CORNERS'
_m.quality = 2
_m.levels = 2
_m.show_only_control_edges = False
ob_lamp.location = (-11.14, -8.381, 7.758)
ob_lamp.rotation_euler = (1.124, 0.2783, -0.824)
ob_lamp.lock_rotations_4d = False
ob_lamp.empty_display_type = 'ARROWS'
ob_lamp.color = (0.0, 0.0, 0.0, 0.0)
ob_lamp.lineart.crease_threshold = 0.0
ob_camera.location = (-11.82, 0.1388, 6.329)
ob_camera.rotation_euler = (1.297, 2.182e-08, -1.571)
ob_camera.lock_rotations_4d = False
ob_camera.empty_display_type = 'ARROWS'
ob_camera.color = (0.0, 0.0, 0.0, 0.0)
ob_camera.display_type = 'WIRE'
ob_camera.lineart.crease_threshold = 0.0
ob_tree.location = (-0.5325, 5.885, 0.0)
ob_tree.lineart.crease_threshold = 0.0
ob_leaves.parent = ob_tree
ob_leaves.location = (0.0, 0.0, 0.0)
ob_leaves.lineart.crease_threshold = 0.0
ob_factory.location = (0.0, -4.069, 0.0)
ob_factory.rotation_euler = (0.0, -0.0, -1.571)
ob_factory.scale = (4.07, 4.07, 4.07)
ob_factory.lineart.crease_threshold = 0.0

# ---- collection membership
col_collection_1.objects.link(ob_tree_001)
col_collection_1.objects.link(ob_snow_001)
col_collection_1.objects.link(ob_plane)
col_collection_1.objects.link(ob_lamp)
col_collection_1.objects.link(ob_camera)
col_collection_1.objects.link(ob_tree)
col_collection_1.objects.link(ob_leaves)
col_collection_1.objects.link(ob_factory)

# ---- scene / render settings (as saved in the file)
scene.camera = ob_camera
scene.frame_start = 1; scene.frame_end = 250; scene.frame_set(1)
scene.render.engine = 'CYCLES'
scene.render.resolution_percentage = 50
scene.render.dither_intensity = 0.0
scene.cycles.use_denoising = False
scene.cycles.samples = 128
scene.cycles.sampling_pattern = 'TABULATED_SOBOL'
scene.cycles.use_adaptive_sampling = False
scene.cycles.use_light_tree = False
scene.cycles.blur_glossy = 0.0
scene.cycles.sample_clamp_indirect = 0.0
scene.view_settings.view_transform = 'Standard'
bpy.context.view_layer.update()
